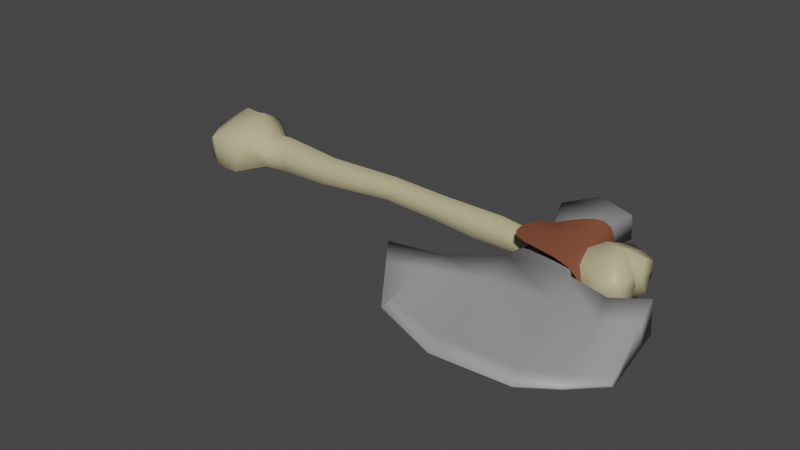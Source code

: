 # Source: boneAxe.blend  (saved by Blender 3.4.6; exported with 4.5.12 LTS)
import bpy
from mathutils import Matrix  # noqa: F401  (used for matrix-valued properties, if any)

bpy.ops.wm.read_factory_settings(use_empty=True)
scene = bpy.context.scene
scene.name = 'Scene'

# ---- collections
col_model = bpy.data.collections.new('Model'); scene.collection.children.link(col_model)
col_empties = bpy.data.collections.new('Empties'); scene.collection.children.link(col_empties)

# ---- materials (node trees are filled in below, after node groups)
mat_bone = bpy.data.materials.new('bone')
mat_bone.alpha_threshold = 0.0
mat_bone.use_transparent_shadow = False
mat_bone.roughness = 0.5
mat_bone.line_color = (0.0, 0.0, 0.0, 1.0)
mat_stone = bpy.data.materials.new('stone')
mat_stone.use_transparent_shadow = False
mat_cloth = bpy.data.materials.new('cloth')
mat_cloth.use_transparent_shadow = False

# ---- material node trees
mat_bone.use_nodes = True; mat_bone.node_tree.nodes.clear()
_N = mat_bone.node_tree.nodes; _L = mat_bone.node_tree.links
n0 = _N.new('ShaderNodeOutputMaterial'); n0.name = 'Material Output'; n0.location = (300, 300)
n1 = _N.new('ShaderNodeBsdfPrincipled'); n1.name = 'Principled BSDF'; n1.location = (10, 300)
n1.distribution = 'GGX'
n1.subsurface_method = 'RANDOM_WALK_SKIN'
n1.inputs[0].default_value = (0.4969, 0.4454, 0.2618, 1.0)
n1.inputs[3].default_value = 1.45
n1.inputs[27].default_value = (0.0, 0.0, 0.0, 1.0)
n1.inputs[28].default_value = 1.0
_L.new(n1.outputs[0], n0.inputs[0])
n0.is_active_output = True
mat_stone.use_nodes = True; mat_stone.node_tree.nodes.clear()
_N = mat_stone.node_tree.nodes; _L = mat_stone.node_tree.links
n0 = _N.new('ShaderNodeBsdfPrincipled'); n0.name = 'Principled BSDF'; n0.location = (10, 300)
n0.distribution = 'GGX'
n0.subsurface_method = 'RANDOM_WALK_SKIN'
n0.inputs[0].default_value = (0.3317, 0.3317, 0.3317, 1.0)
n0.inputs[3].default_value = 1.45
n0.inputs[27].default_value = (0.0, 0.0, 0.0, 1.0)
n0.inputs[28].default_value = 1.0
n1 = _N.new('ShaderNodeOutputMaterial'); n1.name = 'Material Output'; n1.location = (300, 300)
_L.new(n0.outputs[0], n1.inputs[0])
n1.is_active_output = True
mat_cloth.use_nodes = True; mat_cloth.node_tree.nodes.clear()
_N = mat_cloth.node_tree.nodes; _L = mat_cloth.node_tree.links
n0 = _N.new('ShaderNodeBsdfPrincipled'); n0.name = 'Principled BSDF'; n0.location = (10, 300)
n0.distribution = 'GGX'
n0.subsurface_method = 'RANDOM_WALK_SKIN'
n0.inputs[0].default_value = (0.2192, 0.07027, 0.03707, 1.0)
n0.inputs[3].default_value = 1.45
n0.inputs[27].default_value = (0.0, 0.0, 0.0, 1.0)
n0.inputs[28].default_value = 1.0
n1 = _N.new('ShaderNodeOutputMaterial'); n1.name = 'Material Output'; n1.location = (300, 300)
_L.new(n0.outputs[0], n1.inputs[0])
n1.is_active_output = True

# ---- world
world_world = bpy.data.worlds.new('World'); scene.world = world_world
world_world.use_nodes = True; world_world.node_tree.nodes.clear()
_N = world_world.node_tree.nodes; _L = world_world.node_tree.links
n0 = _N.new('ShaderNodeOutputWorld'); n0.name = 'World Output'; n0.location = (300, 300)
n1 = _N.new('ShaderNodeBackground'); n1.name = 'Background'; n1.location = (10, 300)
n1.inputs[0].default_value = (0.05088, 0.05088, 0.05088, 1.0)
_L.new(n1.outputs[0], n0.inputs[0])
n0.is_active_output = True
world_world.color = (0.05088, 0.05088, 0.05088)
world_world.use_sun_shadow = False
world_world.sun_shadow_jitter_overblur = 0.0

# ---- meshes
me_cylinder_013 = bpy.data.meshes.new('Cylinder.013')
me_cylinder_013.from_pydata([(-0.2286, 0.005616, -0.04835), (-0.2403, 0.04011, -0.02279), (-0.2411, 0.04033, 0.02037), (-0.229, 0.005807, 0.04466), (-0.2203, -0.03361, 0.02221), (-0.2202, -0.03361, -0.02672), (0.09452, 0.0006122, -0.0237), (-0.08804, -0.005161, -0.03979), (-0.08669, 0.02812, -0.02039), (0.1059, 0.02838, -0.007029), (-0.08765, 0.02847, 0.01794), (0.1057, 0.02703, 0.01901), (-0.08975, -0.004524, 0.0376), (0.1061, 0.0006098, 0.04125), (-0.09167, -0.03802, 0.01848), (0.1085, -0.02717, 0.02504), (-0.09077, -0.03835, -0.02046), (0.09933, -0.02721, -0.007044), (-0.296, 0.05509, -0.01831), (-0.2815, 0.01162, -0.04212), (-0.2965, 0.05525, 0.01636), (-0.282, 0.01195, 0.03784), (-0.2719, -0.04579, 0.01897), (-0.2719, -0.04585, -0.02453), (-0.3559, 0.08612, -0.02993), (-0.3466, 0.008609, -0.06912), (-0.3491, 0.08701, 0.03222), (-0.3395, 0.0233, 0.07662), (-0.3356, -0.07406, 0.03968), (-0.3377, -0.09071, -0.04166), (-0.3726, 0.08719, -0.03041), (-0.366, 0.007855, -0.06929), (-0.3711, 0.09988, 0.03243), (-0.3628, 0.01773, 0.07693), (-0.3676, -0.07934, 0.03426), (-0.3597, -0.09131, -0.04194), (-0.4042, 0.09041, -0.03121), (-0.4017, 0.01179, -0.07426), (-0.4056, 0.09201, 0.03177), (-0.3973, 0.01791, 0.07975), (-0.4073, -0.09195, 0.03342), (-0.4001, -0.09131, -0.04194), (-0.4362, -0.07481, 0.01772), (-0.4481, -0.03099, 0.03914), (-0.4362, -0.07481, -0.02499), (-0.4481, -0.03099, -0.04633), (-0.4356, 0.08161, -0.02098), (-0.4485, 0.04515, -0.04539), (-0.4348, 0.08159, 0.01936), (-0.439, 0.04891, 0.04792), (-0.4353, 0.08188, -0.0007214), (-0.4362, -0.07481, -0.003969), (-0.4444, 0.03101, 0.002521), (-0.4499, -0.00813, -0.002836), (-0.4036, 0.01495, -0.0006428), (0.5379, -0.001737, -0.03459), (0.5667, 0.02899, -0.01736), (0.5667, 0.02899, 0.01736), (0.5667, -0.001074, 0.03471), (0.5667, -0.03113, 0.01736), (0.5312, -0.03113, -0.01736), (0.3499, -0.001131, -0.0371), (0.4542, -0.005195, -0.03381), (0.4844, 0.02231, -0.01793), (0.3938, 0.03155, -0.01892), (0.4844, 0.02231, 0.01384), (0.3942, 0.03162, 0.0188), (0.4844, -0.005195, 0.02972), (0.3936, -0.001002, 0.03772), (0.4844, -0.0327, 0.01384), (0.3927, -0.03368, 0.01893), (0.4542, -0.0327, -0.01793), (0.3494, -0.03326, -0.01844), (0.6065, 0.04001, -0.01516), (0.6058, -0.008322, -0.02714), (0.6065, 0.04001, 0.01497), (0.6065, -0.001074, 0.03003), (0.6065, -0.04215, 0.01497), (0.5791, -0.04215, -0.01516), (0.6527, 0.0786, -0.02931), (0.6257, -0.00905, -0.05388), (0.6509, 0.06407, 0.02859), (0.6511, 0.003519, 0.05955), (0.6511, -0.06775, 0.03115), (0.6527, -0.08074, -0.02931), (0.6692, 0.07972, -0.02972), (0.6655, -0.004365, -0.0618), (0.6692, 0.07972, 0.02953), (0.6692, -0.001073, 0.05916), (0.6752, -0.07289, 0.02744), (0.6604, -0.08187, -0.02972), (0.6996, 0.07972, -0.02972), (0.7109, -0.008974, -0.05788), (0.6999, 0.06973, 0.02842), (0.6953, -0.0008464, 0.06131), (0.7049, -0.08235, 0.02681), (0.6684, -0.08187, -0.02972), (0.7266, -0.06949, 0.01503), (0.7348, -0.03693, 0.03105), (0.7266, -0.06949, -0.01701), (0.7348, -0.03693, -0.03302), (0.7269, 0.06328, -0.01821), (0.7355, 0.025, -0.03612), (0.7259, 0.06214, 0.01773), (0.7266, 0.02579, 0.03946), (0.7264, 0.0627, -6.247e-05), (0.7266, -0.06949, -0.001239), (0.7298, 0.009674, 0.003389), (0.7348, -0.02025, -0.0004432), (0.6996, -0.001073, 0.0008875), (0.2239, -0.0002688, -0.02837), (0.2488, 0.02797, -0.01184), (0.249, 0.02732, 0.0179), (0.2491, -0.0002057, 0.03708), (0.2495, -0.02844, 0.02081), (0.2259, -0.02848, -0.01178)], [], [(7, 0, 1, 8), (8, 1, 2, 10), (10, 2, 3, 12), (12, 3, 4, 14), (2, 1, 18, 20), (14, 4, 5, 16), (16, 5, 0, 7), (17, 16, 7, 6), (15, 14, 16, 17), (13, 12, 14, 15), (11, 10, 12, 13), (9, 8, 10, 11), (6, 7, 8, 9), (23, 22, 28, 29), (5, 4, 22, 23), (1, 0, 19, 18), (3, 2, 20, 21), (0, 5, 23, 19), (4, 3, 21, 22), (25, 29, 35, 31), (21, 20, 26, 27), (18, 19, 25, 24), (19, 23, 29, 25), (22, 21, 27, 28), (20, 18, 24, 26), (35, 34, 40, 41), (28, 27, 33, 34), (26, 24, 30, 32), (29, 28, 34, 35), (27, 26, 32, 33), (24, 25, 31, 30), (39, 38, 48, 49), (33, 32, 38, 39), (30, 31, 37, 36), (31, 35, 41, 37), (34, 33, 39, 40), (32, 30, 36, 38), (43, 53, 51, 42), (37, 41, 44, 45), (40, 39, 43, 42), (39, 54, 53, 43), (41, 40, 42, 51, 44), (46, 47, 52, 50), (36, 37, 47, 46), (38, 36, 46, 50, 48), (37, 54, 52, 47), (52, 54, 39, 49), (50, 52, 49, 48), (53, 54, 37, 45), (51, 53, 45, 44), (62, 63, 56, 55), (63, 65, 57, 56), (65, 67, 58, 57), (67, 69, 59, 58), (57, 75, 73, 56), (69, 71, 60, 59), (71, 62, 55, 60), (115, 110, 61, 72), (72, 61, 62, 71), (114, 115, 72, 70), (70, 72, 71, 69), (113, 114, 70, 68), (68, 70, 69, 67), (112, 113, 68, 66), (66, 68, 67, 65), (111, 112, 66, 64), (64, 66, 65, 63), (110, 111, 64, 61), (61, 64, 63, 62), (78, 84, 83, 77), (60, 78, 77, 59), (56, 73, 74, 55), (58, 76, 75, 57), (55, 74, 78, 60), (59, 77, 76, 58), (80, 86, 90, 84), (76, 82, 81, 75), (73, 79, 80, 74), (74, 80, 84, 78), (77, 83, 82, 76), (75, 81, 79, 73), (90, 96, 95, 89), (83, 89, 88, 82), (81, 87, 85, 79), (84, 90, 89, 83), (82, 88, 87, 81), (79, 85, 86, 80), (94, 104, 103, 93), (88, 94, 93, 87), (85, 91, 92, 86), (86, 92, 96, 90), (89, 95, 94, 88), (87, 93, 91, 85), (98, 97, 106, 108), (92, 100, 99, 96), (95, 97, 98, 94), (94, 98, 108, 109), (96, 99, 106, 97, 95), (101, 105, 107, 102), (91, 101, 102, 92), (93, 103, 105, 101, 91), (92, 102, 107, 109), (107, 104, 94, 109), (105, 103, 104, 107), (108, 100, 92, 109), (106, 99, 100, 108), (6, 9, 111, 110), (9, 11, 112, 111), (11, 13, 113, 112), (13, 15, 114, 113), (15, 17, 115, 114), (17, 6, 110, 115)])
me_cylinder_013.polygons.foreach_set('use_smooth', [True] * 112)
_uv = me_cylinder_013.uv_layers.new(name='UVMap')
_uv.uv.foreach_set('vector', [1.0, 0.922, 1.0, 1.0, 0.8333, 1.0, 0.8333, 0.922, 0.8333, 0.922, 0.8333, 1.0, 0.6667, 1.0, 0.6667, 0.922, 0.6667, 0.922, 0.6667, 1.0, 0.5, 1.0, 0.5, 0.922, 0.5, 0.922, 0.5, 1.0, 0.3333, 1.0, 0.3333, 0.922, 0.6667, 1.0, 0.8333, 1.0, 0.8333, 1.0, 0.6667, 1.0, 0.3333, 0.922, 0.3333, 1.0, 0.1667, 1.0, 0.1667, 0.922, 0.1667, 0.922, 0.1667, 1.0, -8.941e-08, 1.0, -8.941e-08, 0.922, 0.1667, 0.7553, 0.1667, 0.8386, -8.941e-08, 0.8386, -8.941e-08, 0.7553, 0.3333, 0.7553, 0.3333, 0.8386, 0.1667, 0.8386, 0.1667, 0.7553, 0.5, 0.7553, 0.5, 0.8386, 0.3333, 0.8386, 0.3333, 0.7553, 0.6667, 0.7553, 0.6667, 0.8386, 0.5, 0.8386, 0.5, 0.7553, 0.8333, 0.7553, 0.8333, 0.8386, 0.6667, 0.8386, 0.6667, 0.7553, 1.0, 0.7553, 1.0, 0.8386, 0.8333, 0.8386, 0.8333, 0.7553, 0.1667, 1.0, 0.3333, 1.0, 0.3333, 1.0, 0.1667, 1.0, 0.1667, 1.0, 0.3333, 1.0, 0.3333, 1.0, 0.1667, 1.0, 0.8333, 1.0, 1.0, 1.0, 1.0, 1.0, 0.8333, 1.0, 0.5, 1.0, 0.6667, 1.0, 0.6667, 1.0, 0.5, 1.0, -8.941e-08, 1.0, 0.1667, 1.0, 0.1667, 1.0, -8.941e-08, 1.0, 0.3333, 1.0, 0.5, 1.0, 0.5, 1.0, 0.3333, 1.0, -8.941e-08, 1.0, 0.1667, 1.0, 0.1667, 1.0, -8.941e-08, 1.0, 0.5, 1.0, 0.6667, 1.0, 0.6667, 1.0, 0.5, 1.0, 0.8333, 1.0, 1.0, 1.0, 1.0, 1.0, 0.8333, 1.0, -8.941e-08, 1.0, 0.1667, 1.0, 0.1667, 1.0, -8.941e-08, 1.0, 0.3333, 1.0, 0.5, 1.0, 0.5, 1.0, 0.3333, 1.0, 0.6667, 1.0, 0.8333, 1.0, 0.8333, 1.0, 0.6667, 1.0, 0.1667, 1.0, 0.3333, 1.0, 0.3333, 1.0, 0.1667, 1.0, 0.3333, 1.0, 0.5, 1.0, 0.5, 1.0, 0.3333, 1.0, 0.6667, 1.0, 0.8333, 1.0, 0.8333, 1.0, 0.6667, 1.0, 0.1667, 1.0, 0.3333, 1.0, 0.3333, 1.0, 0.1667, 1.0, 0.5, 1.0, 0.6667, 1.0, 0.6667, 1.0, 0.5, 1.0, 0.8333, 1.0, 1.0, 1.0, 1.0, 1.0, 0.8333, 1.0, 0.5, 1.0, 0.6667, 1.0, 0.6667, 1.0, 0.5, 1.0, 0.5, 1.0, 0.6667, 1.0, 0.6667, 1.0, 0.5, 1.0, 0.8333, 1.0, 1.0, 1.0, 1.0, 1.0, 0.8333, 1.0, -8.941e-08, 1.0, 0.1667, 1.0, 0.1667, 1.0, -8.941e-08, 1.0, 0.3333, 1.0, 0.5, 1.0, 0.5, 1.0, 0.3333, 1.0, 0.6667, 1.0, 0.8333, 1.0, 0.8333, 1.0, 0.6667, 1.0, 0.25, 0.01, 0.25, 0.2459, 0.04215, 0.2519, 0.04215, 0.13, -8.941e-08, 1.0, 0.1667, 1.0, 0.1667, 1.0, -8.941e-08, 1.0, 0.3333, 1.0, 0.5, 1.0, 0.5, 1.0, 0.3333, 1.0, 0.25, 0.01, 0.25, 0.246, 0.25, 0.2459, 0.25, 0.01, 0.1667, 1.0, 0.3333, 1.0, 0.3333, 1.0, 0.2487, 1.0, 0.1667, 1.0, 0.4578, 0.37, 0.25, 0.49, 0.25, 0.2425, 0.4578, 0.2488, 0.8333, 1.0, 1.0, 1.0, 1.0, 1.0, 0.8333, 1.0, 0.6667, 1.0, 0.8333, 1.0, 0.8333, 1.0, 0.7492, 1.0, 0.6667, 1.0, 0.25, 0.49, 0.25, 0.246, 0.25, 0.2425, 0.25, 0.49, 0.25, 0.2425, 0.25, 0.246, 0.25, 0.01, 0.25, 0.01, 0.4578, 0.2488, 0.25, 0.2425, 0.25, 0.01, 0.4578, 0.13, 0.25, 0.2459, 0.25, 0.246, 0.25, 0.49, 0.25, 0.49, 0.04215, 0.2519, 0.25, 0.2459, 0.25, 0.49, 0.04215, 0.37, 1.0, 0.922, 0.8333, 0.922, 0.8333, 1.0, 1.0, 1.0, 0.8333, 0.922, 0.6667, 0.922, 0.6667, 1.0, 0.8333, 1.0, 0.6667, 0.922, 0.5, 0.922, 0.5, 1.0, 0.6667, 1.0, 0.5, 0.922, 0.3333, 0.922, 0.3333, 1.0, 0.5, 1.0, 0.6667, 1.0, 0.6667, 1.0, 0.8333, 1.0, 0.8333, 1.0, 0.3333, 0.922, 0.1667, 0.922, 0.1667, 1.0, 0.3333, 1.0, 0.1667, 0.922, -8.941e-08, 0.922, -8.941e-08, 1.0, 0.1667, 1.0, 0.1667, 0.797, -8.941e-08, 0.797, -8.941e-08, 0.8386, 0.1667, 0.8386, 0.1667, 0.8386, -8.941e-08, 0.8386, -8.941e-08, 0.922, 0.1667, 0.922, 0.3333, 0.797, 0.1667, 0.797, 0.1667, 0.8386, 0.3333, 0.8386, 0.3333, 0.8386, 0.1667, 0.8386, 0.1667, 0.922, 0.3333, 0.922, 0.5, 0.797, 0.3333, 0.797, 0.3333, 0.8386, 0.5, 0.8386, 0.5, 0.8386, 0.3333, 0.8386, 0.3333, 0.922, 0.5, 0.922, 0.6667, 0.797, 0.5, 0.797, 0.5, 0.8386, 0.6667, 0.8386, 0.6667, 0.8386, 0.5, 0.8386, 0.5, 0.922, 0.6667, 0.922, 0.8333, 0.797, 0.6667, 0.797, 0.6667, 0.8386, 0.8333, 0.8386, 0.8333, 0.8386, 0.6667, 0.8386, 0.6667, 0.922, 0.8333, 0.922, 1.0, 0.797, 0.8333, 0.797, 0.8333, 0.8386, 1.0, 0.8386, 1.0, 0.8386, 0.8333, 0.8386, 0.8333, 0.922, 1.0, 0.922, 0.1667, 1.0, 0.1667, 1.0, 0.3333, 1.0, 0.3333, 1.0, 0.1667, 1.0, 0.1667, 1.0, 0.3333, 1.0, 0.3333, 1.0, 0.8333, 1.0, 0.8333, 1.0, 1.0, 1.0, 1.0, 1.0, 0.5, 1.0, 0.5, 1.0, 0.6667, 1.0, 0.6667, 1.0, -8.941e-08, 1.0, -8.941e-08, 1.0, 0.1667, 1.0, 0.1667, 1.0, 0.3333, 1.0, 0.3333, 1.0, 0.5, 1.0, 0.5, 1.0, -8.941e-08, 1.0, -8.941e-08, 1.0, 0.1667, 1.0, 0.1667, 1.0, 0.5, 1.0, 0.5, 1.0, 0.6667, 1.0, 0.6667, 1.0, 0.8333, 1.0, 0.8333, 1.0, 1.0, 1.0, 1.0, 1.0, -8.941e-08, 1.0, -8.941e-08, 1.0, 0.1667, 1.0, 0.1667, 1.0, 0.3333, 1.0, 0.3333, 1.0, 0.5, 1.0, 0.5, 1.0, 0.6667, 1.0, 0.6667, 1.0, 0.8333, 1.0, 0.8333, 1.0, 0.1667, 1.0, 0.1667, 1.0, 0.3333, 1.0, 0.3333, 1.0, 0.3333, 1.0, 0.3333, 1.0, 0.5, 1.0, 0.5, 1.0, 0.6667, 1.0, 0.6667, 1.0, 0.8333, 1.0, 0.8333, 1.0, 0.1667, 1.0, 0.1667, 1.0, 0.3333, 1.0, 0.3333, 1.0, 0.5, 1.0, 0.5, 1.0, 0.6667, 1.0, 0.6667, 1.0, 0.8333, 1.0, 0.8333, 1.0, 1.0, 1.0, 1.0, 1.0, 0.5, 1.0, 0.5, 1.0, 0.6667, 1.0, 0.6667, 1.0, 0.5, 1.0, 0.5, 1.0, 0.6667, 1.0, 0.6667, 1.0, 0.8333, 1.0, 0.8333, 1.0, 1.0, 1.0, 1.0, 1.0, -8.941e-08, 1.0, -8.941e-08, 1.0, 0.1667, 1.0, 0.1667, 1.0, 0.3333, 1.0, 0.3333, 1.0, 0.5, 1.0, 0.5, 1.0, 0.6667, 1.0, 0.6667, 1.0, 0.8333, 1.0, 0.8333, 1.0, 0.25, 0.01, 0.04215, 0.13, 0.04215, 0.2519, 0.25, 0.2459, -8.941e-08, 1.0, -8.941e-08, 1.0, 0.1667, 1.0, 0.1667, 1.0, 0.3333, 1.0, 0.3333, 1.0, 0.5, 1.0, 0.5, 1.0, 0.25, 0.01, 0.25, 0.01, 0.25, 0.2459, 0.25, 0.246, 0.1667, 1.0, 0.1667, 1.0, 0.2487, 1.0, 0.3333, 1.0, 0.3333, 1.0, 0.4578, 0.37, 0.4578, 0.2488, 0.25, 0.2425, 0.25, 0.49, 0.8333, 1.0, 0.8333, 1.0, 1.0, 1.0, 1.0, 1.0, 0.6667, 1.0, 0.6667, 1.0, 0.7492, 1.0, 0.8333, 1.0, 0.8333, 1.0, 0.25, 0.49, 0.25, 0.49, 0.25, 0.2425, 0.25, 0.246, 0.25, 0.2425, 0.25, 0.01, 0.25, 0.01, 0.25, 0.246, 0.4578, 0.2488, 0.4578, 0.13, 0.25, 0.01, 0.25, 0.2425, 0.25, 0.2459, 0.25, 0.49, 0.25, 0.49, 0.25, 0.246, 0.04215, 0.2519, 0.04215, 0.37, 0.25, 0.49, 0.25, 0.2459, 1.0, 0.7553, 0.8333, 0.7553, 0.8333, 0.797, 1.0, 0.797, 0.8333, 0.7553, 0.6667, 0.7553, 0.6667, 0.797, 0.8333, 0.797, 0.6667, 0.7553, 0.5, 0.7553, 0.5, 0.797, 0.6667, 0.797, 0.5, 0.7553, 0.3333, 0.7553, 0.3333, 0.797, 0.5, 0.797, 0.3333, 0.7553, 0.1667, 0.7553, 0.1667, 0.797, 0.3333, 0.797, 0.1667, 0.7553, -8.941e-08, 0.7553, -8.941e-08, 0.797, 0.1667, 0.797])
me_cylinder_013.materials.append(mat_bone)
me_cylinder_013.update()
me_plane = bpy.data.meshes.new('Plane')
me_plane.from_pydata([(0.5488, 0.0352, -0.0483), (0.5108, 0.01506, -0.03939), (0.4516, 0.1613, -0.03487), (0.5118, 0.2373, -0.03184), (0.6033, 0.2039, -0.03312), (0.5888, 0.04701, -0.02966), (0.8291, -0.1285, -0.02134), (0.8615, -0.3219, -0.01975), (0.5575, -0.4434, -0.01948), (0.2764, -0.2206, -0.0518), (0.3919, -0.1858, -0.04712), (0.4824, -0.1206, -0.04639), (0.6318, -0.09997, -0.03619), (0.3936, -0.3798, -0.02014), (0.7311, -0.4323, -0.01928), (0.7476, -0.1482, -0.02875), (0.8008, -0.3837, -0.01931), (0.5089, 0.01072, 0.02039), (0.5151, 0.01198, 0.01247), (0.4497, 0.157, 0.02491), (0.5132, 0.2147, 0.03869), (0.6014, 0.1996, 0.02666), (0.5869, 0.04267, 0.03012), (0.7455, -0.153, 0.03781), (0.827, -0.1333, 0.05682), (0.8594, -0.3267, -0.01273), (0.729, -0.4371, -0.01339), (0.5554, -0.4482, -0.01361), (0.3915, -0.3846, -0.01313), (0.2743, -0.2255, 0.02635), (0.3898, -0.1906, 0.01945), (0.4868, -0.1068, 0.01821), (0.6299, -0.1043, 0.02359), (0.7987, -0.3885, -0.01343), (0.857, -0.2947, -0.01997), (0.7171, -0.3855, -0.02166), (0.5469, -0.3979, -0.02327), (0.7933, -0.3505, -0.02064), (0.3934, -0.3525, -0.02394), (0.8548, -0.2995, -0.002935), (0.715, -0.3902, -0.008183), (0.5457, -0.4001, -0.009124), (0.7912, -0.3553, -0.00621), (0.3913, -0.3573, -0.008539), (0.3138, -0.2714, -0.0417), (0.659, -0.191, -0.03155), (0.503, -0.2091, -0.03902), (0.7622, -0.2127, -0.02616), (0.3117, -0.2762, 0.01376), (0.657, -0.1955, 0.01346), (0.5056, -0.2004, 0.009493), (0.7601, -0.2175, 0.02377), (0.838, -0.1815, -0.0209), (0.3924, -0.239, -0.03973), (0.8359, -0.1864, 0.03776), (0.3902, -0.2438, 0.01052)], [], [(45, 46, 11, 12), (47, 45, 12, 15), (37, 34, 7, 16), (38, 36, 8, 13), (44, 9, 10, 53), (1, 0, 5, 12, 11), (4, 0, 2), (3, 4, 2), (49, 32, 31, 50), (51, 23, 32, 49), (42, 33, 25, 39), (43, 28, 27, 41), (48, 55, 30, 29), (17, 31, 32, 22, 18), (21, 19, 17, 18, 22), (20, 19, 21), (1, 11, 31, 17), (5, 4, 21, 22), (16, 7, 25, 33), (12, 5, 22, 32), (6, 15, 23, 24), (13, 8, 27, 28), (52, 6, 24, 54), (14, 16, 33, 26), (8, 14, 26, 27), (15, 12, 32, 23), (44, 13, 28, 48), (10, 9, 29, 30), (2, 1, 17, 19), (3, 2, 19, 20), (11, 10, 30, 31), (4, 3, 20, 21), (7, 34, 39, 25), (55, 43, 41, 50), (51, 42, 39, 54), (33, 42, 40, 26), (26, 40, 41, 27), (53, 46, 36, 38), (47, 52, 34, 37), (16, 14, 35, 37), (14, 8, 36, 35), (15, 6, 52, 47), (10, 11, 46, 53), (23, 51, 54, 24), (30, 55, 50, 31), (9, 44, 48, 29), (34, 52, 54, 39), (28, 43, 55, 48), (42, 51, 49, 40), (40, 49, 50, 41), (13, 44, 53, 38), (37, 35, 45, 47), (35, 36, 46, 45), (0, 4, 5), (2, 0, 1)])
me_plane.polygons.foreach_set('use_smooth', [True] * 55)
_uv = me_plane.uv_layers.new(name='UVMap')
_uv.uv.foreach_set('vector', [0.0, 0.0, 0.0, 0.0, 0.0, 0.0, 0.0, 0.0, 0.0, 0.0, 0.0, 0.0, 0.0, 0.0, 0.0, 0.0, 0.0, 0.0, 0.0, 0.0, 0.0, 0.0, 0.0, 0.0, 0.0, 0.0, 0.0, 0.0, 0.0, 0.0, 0.0, 0.0, 0.0, 0.0, 0.0, 0.0, 0.0, 0.0, 0.0, 0.0, 0.0, 0.0, 0.0, 0.0, 0.0, 0.0, 0.0, 0.0, 0.0, 0.0, 0.0, 0.0, 0.0, 0.0, 0.0, 0.0, 0.0, 0.0, 0.0, 0.0, 0.0, 0.0, 0.0, 0.0, 0.0, 0.0, 0.0, 0.0, 0.0, 0.0, 0.0, 0.0, 0.0, 0.0, 0.0, 0.0, 0.0, 0.0, 0.0, 0.0, 0.0, 0.0, 0.0, 0.0, 0.0, 0.0, 0.0, 0.0, 0.0, 0.0, 0.0, 0.0, 0.0, 0.0, 0.0, 0.0, 0.0, 0.0, 0.0, 0.0, 0.0, 0.0, 0.0, 0.0, 0.0, 0.0, 0.0, 0.0, 0.0, 0.0, 0.0, 0.0, 0.0, 0.0, 0.0, 0.0, 0.0, 0.0, 0.0, 0.0, 0.0, 0.0, 0.0, 0.0, 0.0, 0.0, 0.0, 0.0, 0.0, 0.0, 0.0, 0.0, 0.0, 0.0, 0.0, 0.0, 0.0, 0.0, 0.0, 0.0, 0.0, 0.0, 0.0, 0.0, 0.0, 0.0, 0.0, 0.0, 0.0, 0.0, 0.0, 0.0, 0.0, 0.0, 0.0, 0.0, 0.0, 0.0, 0.0, 0.0, 0.0, 0.0, 0.0, 0.0, 0.0, 0.0, 0.0, 0.0, 0.0, 0.0, 0.0, 0.0, 0.0, 0.0, 0.0, 0.0, 0.0, 0.0, 0.0, 0.0, 0.0, 0.0, 0.0, 0.0, 0.0, 0.0, 0.0, 0.0, 0.0, 0.0, 0.0, 0.0, 0.0, 0.0, 0.0, 0.0, 0.0, 0.0, 0.0, 0.0, 0.0, 0.0, 0.0, 0.0, 0.0, 0.0, 0.0, 0.0, 0.0, 0.0, 0.0, 0.0, 0.0, 0.0, 0.0, 0.0, 0.0, 0.0, 0.0, 0.0, 0.0, 0.0, 0.0, 0.0, 0.0, 0.0, 0.0, 0.0, 0.0, 0.0, 0.0, 0.0, 0.0, 0.0, 0.0, 0.0, 0.0, 0.0, 0.0, 0.0, 0.0, 0.0, 0.0, 0.0, 0.0, 0.0, 0.0, 0.0, 0.0, 0.0, 0.0, 0.0, 0.0, 0.0, 0.0, 0.0, 0.0, 0.0, 0.0, 0.0, 0.0, 0.0, 0.0, 0.0, 0.0, 0.0, 0.0, 0.0, 0.0, 0.0, 0.0, 0.0, 0.0, 0.0, 0.0, 0.0, 0.0, 0.0, 0.0, 0.0, 0.0, 0.0, 0.0, 0.0, 0.0, 0.0, 0.0, 0.0, 0.0, 0.0, 0.0, 0.0, 0.0, 0.0, 0.0, 0.0, 0.0, 0.0, 0.0, 0.0, 0.0, 0.0, 0.0, 0.0, 0.0, 0.0, 0.0, 0.0, 0.0, 0.0, 0.0, 0.0, 0.0, 0.0, 0.0, 0.0, 0.0, 0.0, 0.0, 0.0, 0.0, 0.0, 0.0, 0.0, 0.0, 0.0, 0.0, 0.0, 0.0, 0.0, 0.0, 0.0, 0.0, 0.0, 0.0, 0.0, 0.0, 0.0, 0.0, 0.0, 0.0, 0.0, 0.0, 0.0, 0.0, 0.0, 0.0, 0.0, 0.0, 0.0, 0.0, 0.0, 0.0, 0.0, 0.0, 0.0, 0.0, 0.0, 0.0, 0.0, 0.0, 0.0, 0.0, 0.0, 0.0, 0.0, 0.0, 0.0, 0.0, 0.0, 0.0, 0.0, 0.0, 0.0, 0.0, 0.0, 0.0, 0.0, 0.0, 0.0, 0.0, 0.0, 0.0, 0.0, 0.0, 0.0, 0.0, 0.0, 0.0, 0.0, 0.0, 0.0, 0.0, 0.0, 0.0, 0.0, 0.0, 0.0, 0.0, 0.0, 0.0, 0.0, 0.0, 0.0, 0.0, 0.0, 0.0, 0.0, 0.0, 0.0, 0.0, 0.0, 0.0, 0.0, 0.0, 0.0, 0.0, 0.0, 0.0, 0.0, 0.0, 0.0, 0.0, 0.0, 0.0, 0.0, 0.0, 0.0, 0.0, 0.0, 0.0, 0.0, 0.0, 0.0, 0.0, 0.0])
me_plane.materials.append(mat_stone)
me_plane.update()
me_plane_001 = bpy.data.meshes.new('Plane.001')
me_plane_001.from_pydata([(0.5151, 0.08606, -0.0933), (0.468, 0.04723, -0.05581), (0.6285, 0.102, -0.03593), (0.436, -0.08479, -0.05915), (0.6555, -0.0809, -0.06701), (0.4829, 0.02995, 0.04989), (0.4931, 0.03204, 0.03078), (0.6081, 0.1094, 0.07613), (0.4533, -0.1049, 0.05368), (0.6524, -0.08811, 0.04965)], [], [(1, 0, 2, 4, 3), (5, 8, 9, 7, 6), (4, 2, 7, 9)])
me_plane_001.polygons.foreach_set('use_smooth', [True] * 3)
_uv = me_plane_001.uv_layers.new(name='UVMap')
_uv.uv.foreach_set('vector', [0.0, 0.0, 0.0, 0.0, 0.0, 0.0, 0.0, 0.0, 0.0, 0.0, 0.0, 0.0, 0.0, 0.0, 0.0, 0.0, 0.0, 0.0, 0.0, 0.0, 0.0, 0.0, 0.0, 0.0, 0.0, 0.0, 0.0, 0.0])
me_plane_001.materials.append(mat_cloth)
me_plane_001.update()

# ---- objects
ob_largebone = bpy.data.objects.new('LargeBone', me_cylinder_013)
ob_plane = bpy.data.objects.new('Plane', me_plane)
ob_plane_001 = bpy.data.objects.new('Plane.001', me_plane_001)
ob_bounding_sphere = bpy.data.objects.new('bounding_sphere', None)
ob_branch_1 = bpy.data.objects.new('branch_1', None)
ob_dynamic_box = bpy.data.objects.new('dynamic_box', None)
ob_flaxtwine_1 = bpy.data.objects.new('flaxTwine_1', None)
ob_flintaxehead_1 = bpy.data.objects.new('flintAxeHead_1', None)
ob_icon_camera = bpy.data.objects.new('icon_camera', None)
ob_placeattach_box = bpy.data.objects.new('placeAttach_box', None)
ob_static_box = bpy.data.objects.new('static_box', None)
ob_terrainclear_box = bpy.data.objects.new('terrainClear_box', None)
ob_terrainprobe_box = bpy.data.objects.new('terrainProbe_box', None)

# ---- transforms, parenting, visibility, modifiers, constraints
ob_largebone.location = (0.0, 0.0, 0.0)
ob_plane.location = (0.0, 0.0, 0.0)
ob_plane_001.location = (0.0, 0.0, 0.0)
_m = ob_plane_001.modifiers.new('Subdivision', 'SUBSURF')
ob_bounding_sphere.location = (0.0, 0.0, 0.0)
ob_bounding_sphere.rotation_mode = 'QUATERNION'
ob_bounding_sphere.rotation_quaternion = (1.0, 0.0, 0.0, 0.0)
ob_bounding_sphere.scale = (0.5246, 0.5246, 0.5246)
ob_bounding_sphere.empty_display_type = 'SPHERE'
ob_branch_1.location = (0.0, 0.0, 0.0)
ob_branch_1.rotation_mode = 'QUATERNION'
ob_branch_1.rotation_quaternion = (1.0, 0.0, 0.0, 0.0)
ob_branch_1.scale = (0.385, 0.032, 0.032)
ob_dynamic_box.location = (0.0, 0.0, 0.0)
ob_dynamic_box.rotation_mode = 'QUATERNION'
ob_dynamic_box.rotation_quaternion = (1.0, 0.0, 0.0, 0.0)
ob_dynamic_box.scale = (0.4666, 0.1, 0.1)
ob_dynamic_box.empty_display_type = 'CUBE'
ob_flaxtwine_1.location = (0.3411, 0.0, 0.0)
ob_flaxtwine_1.rotation_mode = 'QUATERNION'
ob_flaxtwine_1.rotation_quaternion = (0.7071, 0.0, 0.7071, 0.0)
ob_flaxtwine_1.scale = (0.03726, 0.03726, 0.03726)
ob_flintaxehead_1.location = (0.3382, -0.1, 0.0)
ob_flintaxehead_1.rotation_mode = 'QUATERNION'
ob_flintaxehead_1.rotation_quaternion = (-0.7071, 0.0, 0.0, 0.7071)
ob_flintaxehead_1.scale = (0.114, 0.02642, 0.05)
ob_icon_camera.location = (0.8749, 0.214, 2.083)
ob_icon_camera.rotation_mode = 'QUATERNION'
ob_icon_camera.rotation_quaternion = (0.8746, -0.1115, 0.1434, -0.4495)
ob_icon_camera.empty_display_type = 'SINGLE_ARROW'
ob_placeattach_box.location = (0.0, 0.0, 0.0)
ob_placeattach_box.rotation_mode = 'QUATERNION'
ob_placeattach_box.rotation_quaternion = (1.0, 0.0, 0.0, 0.0)
ob_placeattach_box.scale = (0.4666, 0.032, 0.032)
ob_placeattach_box.empty_display_type = 'CUBE'
ob_static_box.location = (0.0, 0.0, 0.0)
ob_static_box.rotation_mode = 'QUATERNION'
ob_static_box.rotation_quaternion = (1.0, 0.0, 0.0, 0.0)
ob_static_box.scale = (0.4666, 0.04526, 0.0455)
ob_static_box.empty_display_type = 'CUBE'
ob_terrainclear_box.location = (0.0, 0.0, 0.0)
ob_terrainclear_box.rotation_mode = 'QUATERNION'
ob_terrainclear_box.rotation_quaternion = (1.0, 0.0, 0.0, 0.0)
ob_terrainclear_box.scale = (0.6, 0.5, 0.032)
ob_terrainclear_box.empty_display_type = 'CUBE'
ob_terrainprobe_box.location = (0.0, 0.0, 0.0)
ob_terrainprobe_box.rotation_mode = 'QUATERNION'
ob_terrainprobe_box.rotation_quaternion = (1.0, 0.0, 0.0, 0.0)
ob_terrainprobe_box.scale = (0.6, 0.5, 0.032)
ob_terrainprobe_box.empty_display_type = 'CUBE'

# ---- collection membership
col_model.objects.link(ob_largebone)
col_model.objects.link(ob_plane)
col_model.objects.link(ob_plane_001)
col_empties.objects.link(ob_bounding_sphere)
col_empties.objects.link(ob_branch_1)
col_empties.objects.link(ob_dynamic_box)
col_empties.objects.link(ob_flaxtwine_1)
col_empties.objects.link(ob_flintaxehead_1)
col_empties.objects.link(ob_icon_camera)
col_empties.objects.link(ob_placeattach_box)
col_empties.objects.link(ob_static_box)
col_empties.objects.link(ob_terrainclear_box)
col_empties.objects.link(ob_terrainprobe_box)

# ---- scene / render settings (as saved in the file)
scene.frame_start = 1; scene.frame_end = 250; scene.frame_set(1)
scene.render.engine = 'BLENDER_EEVEE_NEXT'
scene.cycles.sampling_pattern = 'TABULATED_SOBOL'
scene.cycles.use_light_tree = False
scene.view_settings.view_transform = 'Filmic'
bpy.context.view_layer.update()

# ---- added for rendering (the .blend has no active camera and no usable light): camera, sun
cam_auto = bpy.data.cameras.new('AutoCamera')
cam_auto.lens = 50.0
cam_auto.sensor_width = 36.0
cam_auto.clip_end = 1000.0
ob_auto_camera = bpy.data.objects.new('AutoCamera', cam_auto)
scene.collection.objects.link(ob_auto_camera)
ob_auto_camera.location = (1.5843, -1.75963, 1.096)
ob_auto_camera.rotation_euler = (1.09748, -7.21219e-08, 0.694738)
scene.camera = ob_auto_camera
light_auto_sun = bpy.data.lights.new('AutoSun', 'SUN')
light_auto_sun.energy = 3.0
light_auto_sun.angle = 0.0523599
ob_auto_sun = bpy.data.objects.new('AutoSun', light_auto_sun)
scene.collection.objects.link(ob_auto_sun)
ob_auto_sun.rotation_euler = (0.872665, 0.174533, 0.523599)
bpy.context.view_layer.update()

